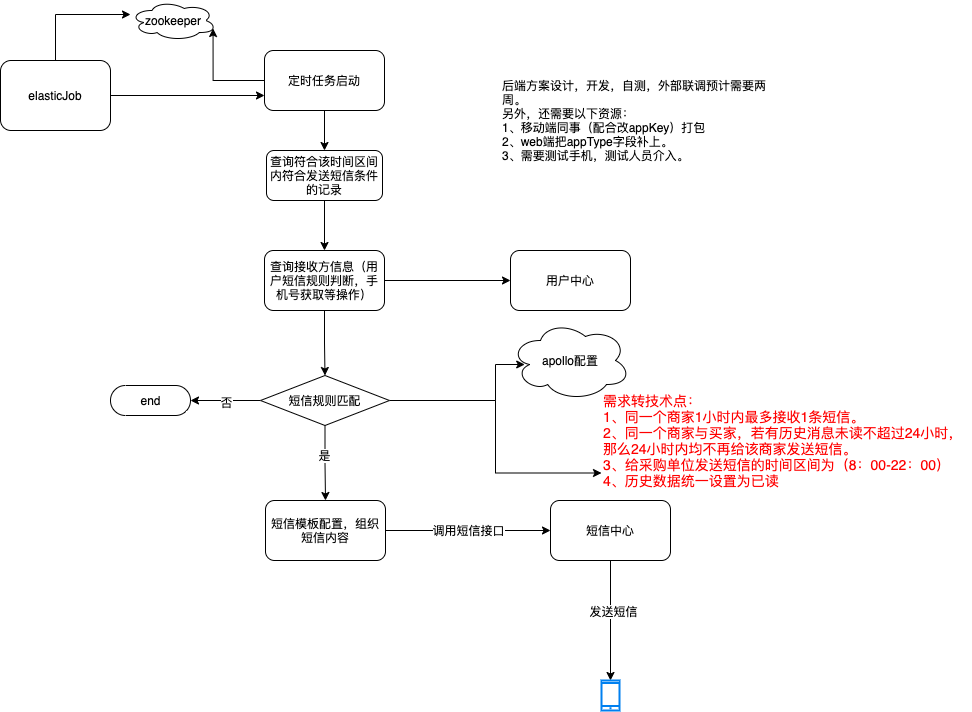

The diagram above was exported from draw.io. Its source (the exported page's mxGraphModel, read from the mxfile embedded in the PNG):
<mxGraphModel dx="1406" dy="686" grid="1" gridSize="10" guides="1" tooltips="1" connect="1" arrows="1" fold="1" page="1" pageScale="1" pageWidth="827" pageHeight="1169" math="0" shadow="0">
  <root>
    <mxCell id="0" />
    <mxCell id="1" parent="0" />
    <mxCell id="XLW-J8oHN_OM8p55ikEZ-1" value="&lt;font style=&quot;font-size: 14px&quot;&gt;&lt;font color=&quot;#ff0000&quot;&gt;需求转技术点：&lt;br&gt;1、同一个商家1小时内最多接收1条短信。&lt;br&gt;2、同一个商家与买家，若有历史消息未读不超过24小时，&lt;br&gt;那么24小时内均不再给该商家发送短信。&lt;br&gt;3、给采购单位发送短信的时间区间为（8：00-22：00）&lt;br&gt;4、历史数据统一设置为已读&lt;/font&gt;&lt;br&gt;&lt;/font&gt;" style="text;html=1;strokeColor=none;fillColor=none;align=left;verticalAlign=middle;whiteSpace=wrap;rounded=1;" parent="1" vertex="1">
      <mxGeometry x="631" y="585" width="370" height="130" as="geometry" />
    </mxCell>
    <mxCell id="DajfMV2OQdwrZdsDtXjn-5" style="edgeStyle=orthogonalEdgeStyle;rounded=0;orthogonalLoop=1;jettySize=auto;html=1;exitX=0.5;exitY=1;exitDx=0;exitDy=0;entryX=0.5;entryY=0;entryDx=0;entryDy=0;" edge="1" parent="1" source="DajfMV2OQdwrZdsDtXjn-1" target="DajfMV2OQdwrZdsDtXjn-2">
      <mxGeometry relative="1" as="geometry" />
    </mxCell>
    <mxCell id="DajfMV2OQdwrZdsDtXjn-7" style="edgeStyle=orthogonalEdgeStyle;rounded=0;orthogonalLoop=1;jettySize=auto;html=1;exitX=0;exitY=0.5;exitDx=0;exitDy=0;entryX=0.96;entryY=0.7;entryDx=0;entryDy=0;entryPerimeter=0;" edge="1" parent="1" source="DajfMV2OQdwrZdsDtXjn-1" target="DajfMV2OQdwrZdsDtXjn-6">
      <mxGeometry relative="1" as="geometry" />
    </mxCell>
    <mxCell id="DajfMV2OQdwrZdsDtXjn-1" value="定时任务启动" style="rounded=1;whiteSpace=wrap;html=1;" vertex="1" parent="1">
      <mxGeometry x="294" y="260" width="120" height="60" as="geometry" />
    </mxCell>
    <mxCell id="DajfMV2OQdwrZdsDtXjn-12" style="edgeStyle=orthogonalEdgeStyle;rounded=0;orthogonalLoop=1;jettySize=auto;html=1;exitX=0.5;exitY=1;exitDx=0;exitDy=0;" edge="1" parent="1" source="DajfMV2OQdwrZdsDtXjn-2" target="DajfMV2OQdwrZdsDtXjn-11">
      <mxGeometry relative="1" as="geometry" />
    </mxCell>
    <mxCell id="DajfMV2OQdwrZdsDtXjn-2" value="查询符合该时间区间内符合发送短信条件的记录" style="rounded=1;whiteSpace=wrap;html=1;" vertex="1" parent="1">
      <mxGeometry x="296" y="360" width="116" height="50" as="geometry" />
    </mxCell>
    <mxCell id="DajfMV2OQdwrZdsDtXjn-9" style="edgeStyle=orthogonalEdgeStyle;rounded=0;orthogonalLoop=1;jettySize=auto;html=1;exitX=0.5;exitY=0;exitDx=0;exitDy=0;entryX=0;entryY=0.35;entryDx=0;entryDy=0;entryPerimeter=0;" edge="1" parent="1" source="DajfMV2OQdwrZdsDtXjn-4" target="DajfMV2OQdwrZdsDtXjn-6">
      <mxGeometry relative="1" as="geometry" />
    </mxCell>
    <mxCell id="DajfMV2OQdwrZdsDtXjn-10" style="edgeStyle=orthogonalEdgeStyle;rounded=0;orthogonalLoop=1;jettySize=auto;html=1;exitX=1;exitY=0.5;exitDx=0;exitDy=0;entryX=0;entryY=0.75;entryDx=0;entryDy=0;" edge="1" parent="1" source="DajfMV2OQdwrZdsDtXjn-4" target="DajfMV2OQdwrZdsDtXjn-1">
      <mxGeometry relative="1" as="geometry" />
    </mxCell>
    <mxCell id="DajfMV2OQdwrZdsDtXjn-4" value="elasticJob" style="rounded=1;whiteSpace=wrap;html=1;" vertex="1" parent="1">
      <mxGeometry x="30" y="270" width="110" height="70" as="geometry" />
    </mxCell>
    <mxCell id="DajfMV2OQdwrZdsDtXjn-6" value="zookeeper" style="ellipse;shape=cloud;whiteSpace=wrap;html=1;" vertex="1" parent="1">
      <mxGeometry x="160" y="210" width="86" height="40" as="geometry" />
    </mxCell>
    <mxCell id="DajfMV2OQdwrZdsDtXjn-14" style="edgeStyle=orthogonalEdgeStyle;rounded=0;orthogonalLoop=1;jettySize=auto;html=1;exitX=1;exitY=0.5;exitDx=0;exitDy=0;entryX=0;entryY=0.5;entryDx=0;entryDy=0;" edge="1" parent="1" source="DajfMV2OQdwrZdsDtXjn-11" target="DajfMV2OQdwrZdsDtXjn-13">
      <mxGeometry relative="1" as="geometry" />
    </mxCell>
    <mxCell id="DajfMV2OQdwrZdsDtXjn-16" style="edgeStyle=orthogonalEdgeStyle;rounded=0;orthogonalLoop=1;jettySize=auto;html=1;exitX=0.5;exitY=1;exitDx=0;exitDy=0;entryX=0.5;entryY=0;entryDx=0;entryDy=0;" edge="1" parent="1" source="DajfMV2OQdwrZdsDtXjn-11" target="DajfMV2OQdwrZdsDtXjn-15">
      <mxGeometry relative="1" as="geometry" />
    </mxCell>
    <mxCell id="DajfMV2OQdwrZdsDtXjn-11" value="查询接收方信息（用户短信规则判断，手机号获取等操作）" style="rounded=1;whiteSpace=wrap;html=1;" vertex="1" parent="1">
      <mxGeometry x="294" y="460" width="120" height="60" as="geometry" />
    </mxCell>
    <mxCell id="DajfMV2OQdwrZdsDtXjn-13" value="用户中心" style="rounded=1;whiteSpace=wrap;html=1;" vertex="1" parent="1">
      <mxGeometry x="540" y="460" width="120" height="60" as="geometry" />
    </mxCell>
    <mxCell id="DajfMV2OQdwrZdsDtXjn-20" style="edgeStyle=orthogonalEdgeStyle;rounded=0;orthogonalLoop=1;jettySize=auto;html=1;entryX=1;entryY=0.5;entryDx=0;entryDy=0;entryPerimeter=0;" edge="1" parent="1" source="DajfMV2OQdwrZdsDtXjn-15" target="DajfMV2OQdwrZdsDtXjn-19">
      <mxGeometry relative="1" as="geometry" />
    </mxCell>
    <mxCell id="DajfMV2OQdwrZdsDtXjn-22" value="否" style="edgeLabel;html=1;align=center;verticalAlign=middle;resizable=0;points=[];" vertex="1" connectable="0" parent="DajfMV2OQdwrZdsDtXjn-20">
      <mxGeometry y="1" relative="1" as="geometry">
        <mxPoint as="offset" />
      </mxGeometry>
    </mxCell>
    <mxCell id="DajfMV2OQdwrZdsDtXjn-23" style="edgeStyle=orthogonalEdgeStyle;rounded=0;orthogonalLoop=1;jettySize=auto;html=1;exitX=0.5;exitY=1;exitDx=0;exitDy=0;entryX=0.5;entryY=0;entryDx=0;entryDy=0;" edge="1" parent="1" source="DajfMV2OQdwrZdsDtXjn-15" target="DajfMV2OQdwrZdsDtXjn-21">
      <mxGeometry relative="1" as="geometry" />
    </mxCell>
    <mxCell id="DajfMV2OQdwrZdsDtXjn-24" value="是" style="edgeLabel;html=1;align=center;verticalAlign=middle;resizable=0;points=[];" vertex="1" connectable="0" parent="DajfMV2OQdwrZdsDtXjn-23">
      <mxGeometry x="-0.2318" y="-1" relative="1" as="geometry">
        <mxPoint as="offset" />
      </mxGeometry>
    </mxCell>
    <mxCell id="DajfMV2OQdwrZdsDtXjn-31" style="edgeStyle=orthogonalEdgeStyle;rounded=0;orthogonalLoop=1;jettySize=auto;html=1;exitX=1;exitY=0.5;exitDx=0;exitDy=0;entryX=0.16;entryY=0.55;entryDx=0;entryDy=0;entryPerimeter=0;" edge="1" parent="1">
      <mxGeometry relative="1" as="geometry">
        <mxPoint x="424" y="610" as="sourcePoint" />
        <mxPoint x="554.2" y="574" as="targetPoint" />
        <Array as="points">
          <mxPoint x="525" y="610" />
          <mxPoint x="525" y="574" />
        </Array>
      </mxGeometry>
    </mxCell>
    <mxCell id="DajfMV2OQdwrZdsDtXjn-32" style="edgeStyle=orthogonalEdgeStyle;rounded=0;orthogonalLoop=1;jettySize=auto;html=1;exitX=1;exitY=0.5;exitDx=0;exitDy=0;entryX=0;entryY=0.75;entryDx=0;entryDy=0;" edge="1" parent="1" source="DajfMV2OQdwrZdsDtXjn-15" target="XLW-J8oHN_OM8p55ikEZ-1">
      <mxGeometry relative="1" as="geometry" />
    </mxCell>
    <mxCell id="DajfMV2OQdwrZdsDtXjn-15" value="短信规则匹配" style="rhombus;whiteSpace=wrap;html=1;" vertex="1" parent="1">
      <mxGeometry x="290" y="585" width="129" height="50" as="geometry" />
    </mxCell>
    <mxCell id="DajfMV2OQdwrZdsDtXjn-19" value="end" style="html=1;dashed=0;whitespace=wrap;shape=mxgraph.dfd.start" vertex="1" parent="1">
      <mxGeometry x="140" y="595" width="80" height="30" as="geometry" />
    </mxCell>
    <mxCell id="DajfMV2OQdwrZdsDtXjn-27" value="调用短信接口" style="edgeStyle=orthogonalEdgeStyle;rounded=0;orthogonalLoop=1;jettySize=auto;html=1;" edge="1" parent="1" source="DajfMV2OQdwrZdsDtXjn-21" target="DajfMV2OQdwrZdsDtXjn-25">
      <mxGeometry relative="1" as="geometry" />
    </mxCell>
    <mxCell id="DajfMV2OQdwrZdsDtXjn-21" value="短信模板配置，组织短信内容" style="rounded=1;whiteSpace=wrap;html=1;" vertex="1" parent="1">
      <mxGeometry x="295" y="710" width="120" height="60" as="geometry" />
    </mxCell>
    <mxCell id="DajfMV2OQdwrZdsDtXjn-28" style="edgeStyle=orthogonalEdgeStyle;rounded=0;orthogonalLoop=1;jettySize=auto;html=1;exitX=0.5;exitY=1;exitDx=0;exitDy=0;" edge="1" parent="1" source="DajfMV2OQdwrZdsDtXjn-25" target="DajfMV2OQdwrZdsDtXjn-26">
      <mxGeometry relative="1" as="geometry" />
    </mxCell>
    <mxCell id="DajfMV2OQdwrZdsDtXjn-29" value="发送短信" style="edgeLabel;html=1;align=center;verticalAlign=middle;resizable=0;points=[];" vertex="1" connectable="0" parent="DajfMV2OQdwrZdsDtXjn-28">
      <mxGeometry x="-0.1667" y="2" relative="1" as="geometry">
        <mxPoint as="offset" />
      </mxGeometry>
    </mxCell>
    <mxCell id="DajfMV2OQdwrZdsDtXjn-25" value="短信中心" style="rounded=1;whiteSpace=wrap;html=1;" vertex="1" parent="1">
      <mxGeometry x="580" y="710" width="120" height="60" as="geometry" />
    </mxCell>
    <mxCell id="DajfMV2OQdwrZdsDtXjn-26" value="" style="html=1;verticalLabelPosition=bottom;align=center;labelBackgroundColor=#ffffff;verticalAlign=top;strokeWidth=2;strokeColor=#0080F0;shadow=0;dashed=0;shape=mxgraph.ios7.icons.smartphone;" vertex="1" parent="1">
      <mxGeometry x="631" y="890" width="18" height="30" as="geometry" />
    </mxCell>
    <mxCell id="DajfMV2OQdwrZdsDtXjn-30" value="apollo配置" style="ellipse;shape=cloud;whiteSpace=wrap;html=1;" vertex="1" parent="1">
      <mxGeometry x="540" y="530" width="120" height="80" as="geometry" />
    </mxCell>
    <mxCell id="DajfMV2OQdwrZdsDtXjn-34" value="&lt;div&gt;后端方案设计，开发，自测，外部联调预计需要两周。&lt;/div&gt;&lt;div&gt;另外，还需要以下资源：&lt;/div&gt;&lt;div&gt;1、移动端同事（配合改appKey）打包&lt;/div&gt;&lt;div&gt;2、web端把appType字段补上。&lt;/div&gt;&lt;div&gt;3、需要测试手机，测试人员介入。&lt;/div&gt;" style="text;html=1;strokeColor=none;fillColor=none;align=left;verticalAlign=middle;whiteSpace=wrap;rounded=0;" vertex="1" parent="1">
      <mxGeometry x="530" y="260" width="270" height="140" as="geometry" />
    </mxCell>
  </root>
</mxGraphModel>